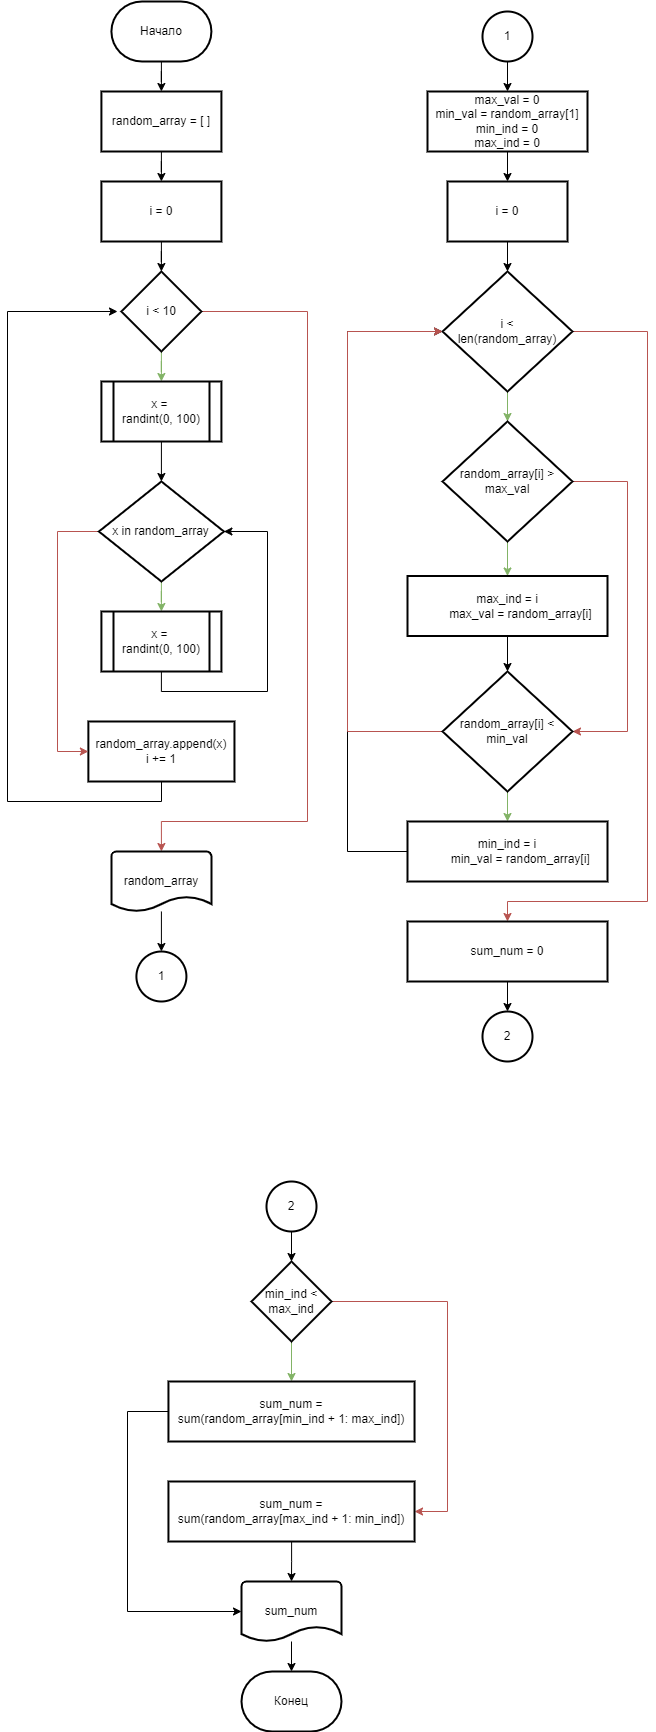

The diagram above was exported from draw.io. Its source (the exported page's mxGraphModel, read from the mxfile embedded in the PNG):
<mxGraphModel dx="1422" dy="762" grid="1" gridSize="10" guides="1" tooltips="1" connect="1" arrows="1" fold="1" page="1" pageScale="1" pageWidth="827" pageHeight="1169" math="0" shadow="0">
  <root>
    <mxCell id="0" />
    <mxCell id="1" parent="0" />
    <mxCell id="J3mxngO2zn_T0w6uyWIM-126" style="edgeStyle=orthogonalEdgeStyle;rounded=0;orthogonalLoop=1;jettySize=auto;html=1;exitX=0;exitY=0.5;exitDx=0;exitDy=0;entryX=0;entryY=0.5;entryDx=0;entryDy=0;fontColor=#000000;endArrow=classic;endFill=1;" parent="1" source="J3mxngO2zn_T0w6uyWIM-119" target="J3mxngO2zn_T0w6uyWIM-110" edge="1">
      <mxGeometry relative="1" as="geometry">
        <Array as="points">
          <mxPoint x="470" y="860" />
          <mxPoint x="470" y="340" />
        </Array>
      </mxGeometry>
    </mxCell>
    <mxCell id="J3mxngO2zn_T0w6uyWIM-3" value="" style="edgeStyle=orthogonalEdgeStyle;rounded=0;orthogonalLoop=1;jettySize=auto;html=1;" parent="1" source="J3mxngO2zn_T0w6uyWIM-1" target="J3mxngO2zn_T0w6uyWIM-2" edge="1">
      <mxGeometry relative="1" as="geometry" />
    </mxCell>
    <mxCell id="J3mxngO2zn_T0w6uyWIM-1" value="Начало" style="strokeWidth=2;html=1;shape=mxgraph.flowchart.terminator;whiteSpace=wrap;" parent="1" vertex="1">
      <mxGeometry x="233.91" y="10" width="100" height="60" as="geometry" />
    </mxCell>
    <mxCell id="J3mxngO2zn_T0w6uyWIM-5" value="" style="edgeStyle=orthogonalEdgeStyle;rounded=0;orthogonalLoop=1;jettySize=auto;html=1;" parent="1" source="J3mxngO2zn_T0w6uyWIM-2" target="J3mxngO2zn_T0w6uyWIM-4" edge="1">
      <mxGeometry relative="1" as="geometry" />
    </mxCell>
    <mxCell id="J3mxngO2zn_T0w6uyWIM-2" value="random_array = [ ]" style="whiteSpace=wrap;html=1;strokeWidth=2;" parent="1" vertex="1">
      <mxGeometry x="223.91" y="100" width="120" height="60" as="geometry" />
    </mxCell>
    <mxCell id="J3mxngO2zn_T0w6uyWIM-7" value="" style="edgeStyle=orthogonalEdgeStyle;rounded=0;orthogonalLoop=1;jettySize=auto;html=1;" parent="1" source="J3mxngO2zn_T0w6uyWIM-4" target="J3mxngO2zn_T0w6uyWIM-6" edge="1">
      <mxGeometry relative="1" as="geometry" />
    </mxCell>
    <mxCell id="J3mxngO2zn_T0w6uyWIM-4" value="i = 0" style="whiteSpace=wrap;html=1;strokeWidth=2;" parent="1" vertex="1">
      <mxGeometry x="223.91" y="190" width="120" height="60" as="geometry" />
    </mxCell>
    <mxCell id="J3mxngO2zn_T0w6uyWIM-67" value="" style="edgeStyle=orthogonalEdgeStyle;rounded=0;orthogonalLoop=1;jettySize=auto;html=1;fontColor=#000000;endArrow=classic;endFill=1;fillColor=#d5e8d4;strokeColor=#82b366;" parent="1" source="J3mxngO2zn_T0w6uyWIM-6" target="J3mxngO2zn_T0w6uyWIM-66" edge="1">
      <mxGeometry relative="1" as="geometry" />
    </mxCell>
    <mxCell id="J3mxngO2zn_T0w6uyWIM-103" style="edgeStyle=orthogonalEdgeStyle;rounded=0;orthogonalLoop=1;jettySize=auto;html=1;entryX=0.5;entryY=0;entryDx=0;entryDy=0;entryPerimeter=0;fontColor=#000000;endArrow=classic;endFill=1;fillColor=#f8cecc;strokeColor=#b85450;" parent="1" source="J3mxngO2zn_T0w6uyWIM-6" target="J3mxngO2zn_T0w6uyWIM-32" edge="1">
      <mxGeometry relative="1" as="geometry">
        <Array as="points">
          <mxPoint x="430" y="320" />
          <mxPoint x="430" y="830" />
          <mxPoint x="284" y="830" />
        </Array>
      </mxGeometry>
    </mxCell>
    <mxCell id="J3mxngO2zn_T0w6uyWIM-6" value="i &amp;lt; 10" style="rhombus;whiteSpace=wrap;html=1;strokeWidth=2;" parent="1" vertex="1">
      <mxGeometry x="243.91" y="280" width="80" height="80" as="geometry" />
    </mxCell>
    <mxCell id="J3mxngO2zn_T0w6uyWIM-31" value="Конец" style="strokeWidth=2;html=1;shape=mxgraph.flowchart.terminator;whiteSpace=wrap;" parent="1" vertex="1">
      <mxGeometry x="364" y="1680" width="100" height="60" as="geometry" />
    </mxCell>
    <mxCell id="J3mxngO2zn_T0w6uyWIM-105" value="" style="edgeStyle=orthogonalEdgeStyle;rounded=0;orthogonalLoop=1;jettySize=auto;html=1;fontColor=#000000;endArrow=classic;endFill=1;" parent="1" source="J3mxngO2zn_T0w6uyWIM-32" target="J3mxngO2zn_T0w6uyWIM-87" edge="1">
      <mxGeometry relative="1" as="geometry" />
    </mxCell>
    <mxCell id="J3mxngO2zn_T0w6uyWIM-32" value="random_array" style="strokeWidth=2;html=1;shape=mxgraph.flowchart.document2;whiteSpace=wrap;size=0.25;fontColor=#000000;" parent="1" vertex="1">
      <mxGeometry x="233.91" y="860" width="100" height="60" as="geometry" />
    </mxCell>
    <mxCell id="J3mxngO2zn_T0w6uyWIM-97" value="" style="edgeStyle=orthogonalEdgeStyle;rounded=0;orthogonalLoop=1;jettySize=auto;html=1;fontColor=#000000;endArrow=classic;endFill=1;" parent="1" source="J3mxngO2zn_T0w6uyWIM-66" target="J3mxngO2zn_T0w6uyWIM-96" edge="1">
      <mxGeometry relative="1" as="geometry" />
    </mxCell>
    <mxCell id="J3mxngO2zn_T0w6uyWIM-66" value="x = &lt;br&gt;randint(0, 100)" style="shape=process;whiteSpace=wrap;html=1;backgroundOutline=1;strokeWidth=2;" parent="1" vertex="1">
      <mxGeometry x="223.91" y="390" width="120" height="60" as="geometry" />
    </mxCell>
    <mxCell id="J3mxngO2zn_T0w6uyWIM-102" style="edgeStyle=orthogonalEdgeStyle;rounded=0;orthogonalLoop=1;jettySize=auto;html=1;fontColor=#000000;endArrow=classic;endFill=1;" parent="1" source="J3mxngO2zn_T0w6uyWIM-68" edge="1">
      <mxGeometry relative="1" as="geometry">
        <mxPoint x="240" y="320" as="targetPoint" />
        <Array as="points">
          <mxPoint x="284" y="810" />
          <mxPoint x="130" y="810" />
          <mxPoint x="130" y="320" />
        </Array>
      </mxGeometry>
    </mxCell>
    <mxCell id="J3mxngO2zn_T0w6uyWIM-68" value="random_array.append(x)&lt;br&gt;i += 1" style="whiteSpace=wrap;html=1;strokeWidth=2;" parent="1" vertex="1">
      <mxGeometry x="210.87" y="730" width="146.09" height="60" as="geometry" />
    </mxCell>
    <mxCell id="J3mxngO2zn_T0w6uyWIM-87" value="1" style="strokeWidth=2;html=1;shape=mxgraph.flowchart.start_2;whiteSpace=wrap;fontColor=#000000;" parent="1" vertex="1">
      <mxGeometry x="258.90999999999997" y="960" width="50" height="50" as="geometry" />
    </mxCell>
    <mxCell id="J3mxngO2zn_T0w6uyWIM-107" value="" style="edgeStyle=orthogonalEdgeStyle;rounded=0;orthogonalLoop=1;jettySize=auto;html=1;fontColor=#000000;endArrow=classic;endFill=1;" parent="1" source="J3mxngO2zn_T0w6uyWIM-92" target="J3mxngO2zn_T0w6uyWIM-106" edge="1">
      <mxGeometry relative="1" as="geometry" />
    </mxCell>
    <mxCell id="J3mxngO2zn_T0w6uyWIM-92" value="1" style="strokeWidth=2;html=1;shape=mxgraph.flowchart.start_2;whiteSpace=wrap;fontColor=#000000;" parent="1" vertex="1">
      <mxGeometry x="605" y="20" width="50" height="50" as="geometry" />
    </mxCell>
    <mxCell id="J3mxngO2zn_T0w6uyWIM-95" value="" style="edgeStyle=orthogonalEdgeStyle;rounded=0;orthogonalLoop=1;jettySize=auto;html=1;fontColor=#000000;endArrow=classic;endFill=1;" parent="1" source="J3mxngO2zn_T0w6uyWIM-93" target="J3mxngO2zn_T0w6uyWIM-31" edge="1">
      <mxGeometry relative="1" as="geometry" />
    </mxCell>
    <mxCell id="J3mxngO2zn_T0w6uyWIM-93" value="sum_num" style="strokeWidth=2;html=1;shape=mxgraph.flowchart.document2;whiteSpace=wrap;size=0.25;fontColor=#000000;" parent="1" vertex="1">
      <mxGeometry x="364" y="1590" width="100" height="60" as="geometry" />
    </mxCell>
    <mxCell id="J3mxngO2zn_T0w6uyWIM-99" value="" style="edgeStyle=orthogonalEdgeStyle;rounded=0;orthogonalLoop=1;jettySize=auto;html=1;fontColor=#000000;endArrow=classic;endFill=1;fillColor=#d5e8d4;strokeColor=#82b366;" parent="1" source="J3mxngO2zn_T0w6uyWIM-96" target="J3mxngO2zn_T0w6uyWIM-98" edge="1">
      <mxGeometry relative="1" as="geometry" />
    </mxCell>
    <mxCell id="J3mxngO2zn_T0w6uyWIM-101" style="edgeStyle=orthogonalEdgeStyle;rounded=0;orthogonalLoop=1;jettySize=auto;html=1;entryX=0;entryY=0.5;entryDx=0;entryDy=0;fontColor=#000000;endArrow=classic;endFill=1;fillColor=#f8cecc;strokeColor=#b85450;" parent="1" source="J3mxngO2zn_T0w6uyWIM-96" target="J3mxngO2zn_T0w6uyWIM-68" edge="1">
      <mxGeometry relative="1" as="geometry">
        <Array as="points">
          <mxPoint x="180" y="540" />
          <mxPoint x="180" y="760" />
        </Array>
      </mxGeometry>
    </mxCell>
    <mxCell id="J3mxngO2zn_T0w6uyWIM-96" value="x in random_array" style="rhombus;whiteSpace=wrap;html=1;strokeWidth=2;" parent="1" vertex="1">
      <mxGeometry x="221.41" y="490" width="125" height="100" as="geometry" />
    </mxCell>
    <mxCell id="J3mxngO2zn_T0w6uyWIM-100" style="edgeStyle=orthogonalEdgeStyle;rounded=0;orthogonalLoop=1;jettySize=auto;html=1;fontColor=#000000;endArrow=classic;endFill=1;entryX=1;entryY=0.5;entryDx=0;entryDy=0;" parent="1" source="J3mxngO2zn_T0w6uyWIM-98" target="J3mxngO2zn_T0w6uyWIM-96" edge="1">
      <mxGeometry relative="1" as="geometry">
        <mxPoint x="360" y="540" as="targetPoint" />
        <Array as="points">
          <mxPoint x="284" y="700" />
          <mxPoint x="390" y="700" />
          <mxPoint x="390" y="540" />
        </Array>
      </mxGeometry>
    </mxCell>
    <mxCell id="J3mxngO2zn_T0w6uyWIM-98" value="x = &lt;br&gt;randint(0, 100)" style="shape=process;whiteSpace=wrap;html=1;backgroundOutline=1;strokeWidth=2;" parent="1" vertex="1">
      <mxGeometry x="223.91" y="620" width="120" height="60" as="geometry" />
    </mxCell>
    <mxCell id="J3mxngO2zn_T0w6uyWIM-109" value="" style="edgeStyle=orthogonalEdgeStyle;rounded=0;orthogonalLoop=1;jettySize=auto;html=1;fontColor=#000000;endArrow=classic;endFill=1;" parent="1" source="J3mxngO2zn_T0w6uyWIM-106" target="J3mxngO2zn_T0w6uyWIM-108" edge="1">
      <mxGeometry relative="1" as="geometry" />
    </mxCell>
    <mxCell id="J3mxngO2zn_T0w6uyWIM-106" value="&lt;div&gt;max_val = 0&lt;/div&gt;&lt;div&gt;min_val = random_array[1]&lt;/div&gt;&lt;div&gt;min_ind = 0&lt;/div&gt;&lt;div&gt;max_ind = 0&lt;/div&gt;" style="whiteSpace=wrap;html=1;fontColor=#000000;strokeWidth=2;" parent="1" vertex="1">
      <mxGeometry x="550" y="100" width="160" height="60" as="geometry" />
    </mxCell>
    <mxCell id="J3mxngO2zn_T0w6uyWIM-111" value="" style="edgeStyle=orthogonalEdgeStyle;rounded=0;orthogonalLoop=1;jettySize=auto;html=1;fontColor=#000000;endArrow=classic;endFill=1;" parent="1" source="J3mxngO2zn_T0w6uyWIM-108" target="J3mxngO2zn_T0w6uyWIM-110" edge="1">
      <mxGeometry relative="1" as="geometry" />
    </mxCell>
    <mxCell id="J3mxngO2zn_T0w6uyWIM-108" value="&lt;span style=&quot;&quot;&gt;i = 0&lt;/span&gt;" style="whiteSpace=wrap;html=1;fontColor=#000000;strokeWidth=2;" parent="1" vertex="1">
      <mxGeometry x="570" y="190" width="120" height="60" as="geometry" />
    </mxCell>
    <mxCell id="J3mxngO2zn_T0w6uyWIM-113" value="" style="edgeStyle=orthogonalEdgeStyle;rounded=0;orthogonalLoop=1;jettySize=auto;html=1;fontColor=#000000;endArrow=classic;endFill=1;fillColor=#d5e8d4;strokeColor=#82b366;" parent="1" source="J3mxngO2zn_T0w6uyWIM-110" target="J3mxngO2zn_T0w6uyWIM-112" edge="1">
      <mxGeometry relative="1" as="geometry" />
    </mxCell>
    <mxCell id="J3mxngO2zn_T0w6uyWIM-121" style="edgeStyle=orthogonalEdgeStyle;rounded=0;orthogonalLoop=1;jettySize=auto;html=1;fontColor=#000000;endArrow=classic;endFill=1;fillColor=#f8cecc;strokeColor=#b85450;entryX=0.5;entryY=0;entryDx=0;entryDy=0;" parent="1" source="J3mxngO2zn_T0w6uyWIM-110" target="J3mxngO2zn_T0w6uyWIM-122" edge="1">
      <mxGeometry relative="1" as="geometry">
        <mxPoint x="770" y="970" as="targetPoint" />
        <Array as="points">
          <mxPoint x="770" y="340" />
          <mxPoint x="770" y="910" />
          <mxPoint x="630" y="910" />
        </Array>
      </mxGeometry>
    </mxCell>
    <mxCell id="J3mxngO2zn_T0w6uyWIM-110" value="i &amp;lt;&lt;br&gt;len(random_array)" style="rhombus;whiteSpace=wrap;html=1;fontColor=#000000;strokeWidth=2;" parent="1" vertex="1">
      <mxGeometry x="565" y="280" width="130" height="120" as="geometry" />
    </mxCell>
    <mxCell id="J3mxngO2zn_T0w6uyWIM-117" value="" style="edgeStyle=orthogonalEdgeStyle;rounded=0;orthogonalLoop=1;jettySize=auto;html=1;fontColor=#000000;endArrow=classic;endFill=1;fillColor=#d5e8d4;strokeColor=#82b366;" parent="1" source="J3mxngO2zn_T0w6uyWIM-112" target="J3mxngO2zn_T0w6uyWIM-116" edge="1">
      <mxGeometry relative="1" as="geometry" />
    </mxCell>
    <mxCell id="J3mxngO2zn_T0w6uyWIM-125" style="edgeStyle=orthogonalEdgeStyle;rounded=0;orthogonalLoop=1;jettySize=auto;html=1;exitX=1;exitY=0.5;exitDx=0;exitDy=0;entryX=1;entryY=0.5;entryDx=0;entryDy=0;fontColor=#000000;endArrow=classic;endFill=1;fillColor=#f8cecc;strokeColor=#b85450;" parent="1" source="J3mxngO2zn_T0w6uyWIM-112" target="J3mxngO2zn_T0w6uyWIM-114" edge="1">
      <mxGeometry relative="1" as="geometry">
        <Array as="points">
          <mxPoint x="750" y="490" />
          <mxPoint x="750" y="740" />
        </Array>
      </mxGeometry>
    </mxCell>
    <mxCell id="J3mxngO2zn_T0w6uyWIM-112" value="random_array[i] &amp;gt; max_val" style="rhombus;whiteSpace=wrap;html=1;fontColor=#000000;strokeWidth=2;" parent="1" vertex="1">
      <mxGeometry x="565" y="430" width="130" height="120" as="geometry" />
    </mxCell>
    <mxCell id="J3mxngO2zn_T0w6uyWIM-120" value="" style="edgeStyle=orthogonalEdgeStyle;rounded=0;orthogonalLoop=1;jettySize=auto;html=1;fontColor=#000000;endArrow=classic;endFill=1;fillColor=#d5e8d4;strokeColor=#82b366;" parent="1" source="J3mxngO2zn_T0w6uyWIM-114" target="J3mxngO2zn_T0w6uyWIM-119" edge="1">
      <mxGeometry relative="1" as="geometry" />
    </mxCell>
    <mxCell id="J3mxngO2zn_T0w6uyWIM-127" style="edgeStyle=orthogonalEdgeStyle;rounded=0;orthogonalLoop=1;jettySize=auto;html=1;entryX=0;entryY=0.5;entryDx=0;entryDy=0;fontColor=#000000;endArrow=classic;endFill=1;fillColor=#f8cecc;strokeColor=#b85450;" parent="1" source="J3mxngO2zn_T0w6uyWIM-114" target="J3mxngO2zn_T0w6uyWIM-110" edge="1">
      <mxGeometry relative="1" as="geometry">
        <Array as="points">
          <mxPoint x="470" y="740" />
          <mxPoint x="470" y="340" />
        </Array>
      </mxGeometry>
    </mxCell>
    <mxCell id="J3mxngO2zn_T0w6uyWIM-114" value="random_array[i] &amp;lt; min_val" style="rhombus;whiteSpace=wrap;html=1;fontColor=#000000;strokeWidth=2;" parent="1" vertex="1">
      <mxGeometry x="565" y="680" width="130" height="120" as="geometry" />
    </mxCell>
    <mxCell id="J3mxngO2zn_T0w6uyWIM-118" value="" style="edgeStyle=orthogonalEdgeStyle;rounded=0;orthogonalLoop=1;jettySize=auto;html=1;fontColor=#000000;endArrow=classic;endFill=1;" parent="1" source="J3mxngO2zn_T0w6uyWIM-116" target="J3mxngO2zn_T0w6uyWIM-114" edge="1">
      <mxGeometry relative="1" as="geometry" />
    </mxCell>
    <mxCell id="J3mxngO2zn_T0w6uyWIM-116" value="&lt;div&gt;max_ind = i&lt;/div&gt;&lt;div&gt;&amp;nbsp; &amp;nbsp; &amp;nbsp; &amp;nbsp; max_val = random_array[i]&lt;/div&gt;" style="whiteSpace=wrap;html=1;fontColor=#000000;strokeWidth=2;" parent="1" vertex="1">
      <mxGeometry x="530" y="584.5" width="200" height="60" as="geometry" />
    </mxCell>
    <mxCell id="J3mxngO2zn_T0w6uyWIM-119" value="&lt;div&gt;min_ind = i&lt;/div&gt;&lt;div&gt;&amp;nbsp; &amp;nbsp; &amp;nbsp; &amp;nbsp; min_val = random_array[i]&lt;/div&gt;" style="whiteSpace=wrap;html=1;fontColor=#000000;strokeWidth=2;" parent="1" vertex="1">
      <mxGeometry x="530" y="830" width="200" height="60" as="geometry" />
    </mxCell>
    <mxCell id="vt3FCRh3gCmsz1rCdW0k-3" value="" style="edgeStyle=orthogonalEdgeStyle;rounded=0;orthogonalLoop=1;jettySize=auto;html=1;fontColor=#000000;endArrow=classic;endFill=1;" edge="1" parent="1" source="J3mxngO2zn_T0w6uyWIM-122" target="vt3FCRh3gCmsz1rCdW0k-2">
      <mxGeometry relative="1" as="geometry" />
    </mxCell>
    <mxCell id="J3mxngO2zn_T0w6uyWIM-122" value="&lt;div&gt;sum_num = 0&lt;/div&gt;" style="whiteSpace=wrap;html=1;fontColor=#000000;strokeWidth=2;" parent="1" vertex="1">
      <mxGeometry x="530" y="930" width="200" height="60" as="geometry" />
    </mxCell>
    <mxCell id="vt3FCRh3gCmsz1rCdW0k-6" value="" style="edgeStyle=orthogonalEdgeStyle;rounded=0;orthogonalLoop=1;jettySize=auto;html=1;fontColor=#000000;endArrow=classic;endFill=1;" edge="1" parent="1" source="vt3FCRh3gCmsz1rCdW0k-1" target="vt3FCRh3gCmsz1rCdW0k-5">
      <mxGeometry relative="1" as="geometry" />
    </mxCell>
    <mxCell id="vt3FCRh3gCmsz1rCdW0k-1" value="2&lt;span style=&quot;color: rgba(0, 0, 0, 0); font-family: monospace; font-size: 0px; text-align: start;&quot;&gt;%3CmxGraphModel%3E%3Croot%3E%3CmxCell%20id%3D%220%22%2F%3E%3CmxCell%20id%3D%221%22%20parent%3D%220%22%2F%3E%3CmxCell%20id%3D%222%22%20value%3D%221%22%20style%3D%22strokeWidth%3D2%3Bhtml%3D1%3Bshape%3Dmxgraph.flowchart.start_2%3BwhiteSpace%3Dwrap%3BfontColor%3D%23000000%3B%22%20vertex%3D%221%22%20parent%3D%221%22%3E%3CmxGeometry%20x%3D%22258.90999999999997%22%20y%3D%22960%22%20width%3D%2250%22%20height%3D%2250%22%20as%3D%22geometry%22%2F%3E%3C%2FmxCell%3E%3C%2Froot%3E%3C%2FmxGraphModel%3E&lt;/span&gt;" style="strokeWidth=2;html=1;shape=mxgraph.flowchart.start_2;whiteSpace=wrap;fontColor=#000000;" vertex="1" parent="1">
      <mxGeometry x="389" y="1190" width="50" height="50" as="geometry" />
    </mxCell>
    <mxCell id="vt3FCRh3gCmsz1rCdW0k-2" value="2" style="strokeWidth=2;html=1;shape=mxgraph.flowchart.start_2;whiteSpace=wrap;fontColor=#000000;" vertex="1" parent="1">
      <mxGeometry x="605" y="1020" width="50" height="50" as="geometry" />
    </mxCell>
    <mxCell id="vt3FCRh3gCmsz1rCdW0k-8" value="" style="edgeStyle=orthogonalEdgeStyle;rounded=0;orthogonalLoop=1;jettySize=auto;html=1;fontColor=#000000;endArrow=classic;endFill=1;entryX=0.5;entryY=0;entryDx=0;entryDy=0;fillColor=#d5e8d4;strokeColor=#82b366;" edge="1" parent="1" source="vt3FCRh3gCmsz1rCdW0k-5" target="vt3FCRh3gCmsz1rCdW0k-7">
      <mxGeometry relative="1" as="geometry">
        <Array as="points">
          <mxPoint x="414" y="1390" />
          <mxPoint x="414" y="1390" />
        </Array>
      </mxGeometry>
    </mxCell>
    <mxCell id="vt3FCRh3gCmsz1rCdW0k-11" style="edgeStyle=orthogonalEdgeStyle;rounded=0;orthogonalLoop=1;jettySize=auto;html=1;exitX=1;exitY=0.5;exitDx=0;exitDy=0;fontColor=#000000;endArrow=classic;endFill=1;fillColor=#f8cecc;strokeColor=#b85450;" edge="1" parent="1" source="vt3FCRh3gCmsz1rCdW0k-5" target="vt3FCRh3gCmsz1rCdW0k-10">
      <mxGeometry relative="1" as="geometry">
        <Array as="points">
          <mxPoint x="570" y="1310" />
          <mxPoint x="570" y="1520" />
        </Array>
      </mxGeometry>
    </mxCell>
    <mxCell id="vt3FCRh3gCmsz1rCdW0k-5" value="min_ind &amp;lt; max_ind" style="rhombus;whiteSpace=wrap;html=1;fontColor=#000000;strokeWidth=2;" vertex="1" parent="1">
      <mxGeometry x="374" y="1270" width="80" height="80" as="geometry" />
    </mxCell>
    <mxCell id="vt3FCRh3gCmsz1rCdW0k-9" value="" style="edgeStyle=orthogonalEdgeStyle;rounded=0;orthogonalLoop=1;jettySize=auto;html=1;fontColor=#000000;endArrow=classic;endFill=1;" edge="1" parent="1" source="vt3FCRh3gCmsz1rCdW0k-7" target="J3mxngO2zn_T0w6uyWIM-93">
      <mxGeometry relative="1" as="geometry">
        <Array as="points">
          <mxPoint x="250" y="1420" />
          <mxPoint x="250" y="1620" />
        </Array>
      </mxGeometry>
    </mxCell>
    <mxCell id="vt3FCRh3gCmsz1rCdW0k-7" value="sum_num =&lt;br&gt;sum(random_array[min_ind + 1: max_ind])" style="whiteSpace=wrap;html=1;fontColor=#000000;strokeWidth=2;" vertex="1" parent="1">
      <mxGeometry x="290.95" y="1390" width="246.09" height="60" as="geometry" />
    </mxCell>
    <mxCell id="vt3FCRh3gCmsz1rCdW0k-12" value="" style="edgeStyle=orthogonalEdgeStyle;rounded=0;orthogonalLoop=1;jettySize=auto;html=1;fontColor=#000000;endArrow=classic;endFill=1;" edge="1" parent="1" source="vt3FCRh3gCmsz1rCdW0k-10" target="J3mxngO2zn_T0w6uyWIM-93">
      <mxGeometry relative="1" as="geometry" />
    </mxCell>
    <mxCell id="vt3FCRh3gCmsz1rCdW0k-10" value="sum_num =&lt;br&gt;sum(random_array[max_ind + 1: min_ind])" style="whiteSpace=wrap;html=1;fontColor=#000000;strokeWidth=2;" vertex="1" parent="1">
      <mxGeometry x="290.95" y="1490" width="246.09" height="60" as="geometry" />
    </mxCell>
  </root>
</mxGraphModel>